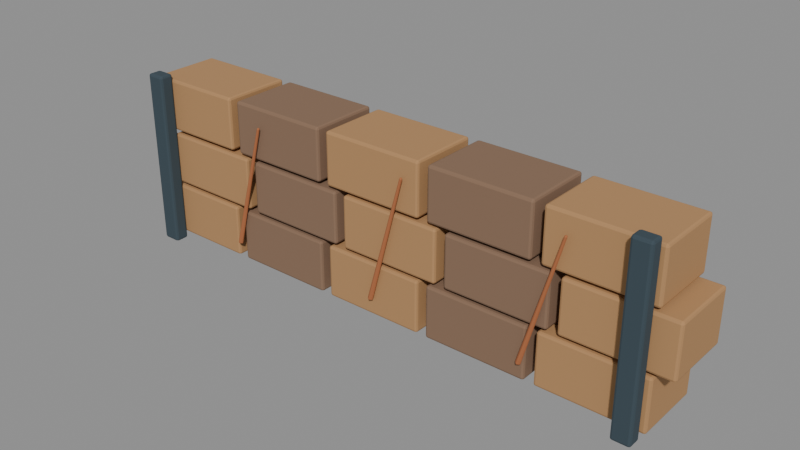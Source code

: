 # Source: quarry_retaining_sculpt.blend  (saved by Blender 5.2.44; exported with 4.5.12 LTS)
import bpy
from mathutils import Matrix  # noqa: F401  (used for matrix-valued properties, if any)

bpy.ops.wm.read_factory_settings(use_empty=True)
scene = bpy.context.scene
scene.name = 'Fort6_quarry_retaining'

# ---- materials (node trees are filled in below, after node groups)
mat_fortart2_ochre = bpy.data.materials.new('FortArt2_ochre')
mat_fortart2_ochre.diffuse_color = (0.4621, 0.2542, 0.1095, 1.0)
mat_fortart2_ruststone = bpy.data.materials.new('FortArt2_ruststone')
mat_fortart2_ruststone.diffuse_color = (0.2502, 0.15, 0.09306, 1.0)
mat_fortart2_iron_014 = bpy.data.materials.new('FortArt2_iron.014')
mat_fortart2_iron_014.diffuse_color = (0.04092, 0.06663, 0.08438, 1.0)
mat_fortart2_copper_009 = bpy.data.materials.new('FortArt2_copper.009')
mat_fortart2_copper_009.diffuse_color = (0.4233, 0.1413, 0.05286, 1.0)

# ---- material node trees
mat_fortart2_ochre.use_nodes = True; mat_fortart2_ochre.node_tree.nodes.clear()
_N = mat_fortart2_ochre.node_tree.nodes; _L = mat_fortart2_ochre.node_tree.links
n0 = _N.new('ShaderNodeBsdfPrincipled'); n0.name = 'Principled BSDF'; n0.location = (-200, 100)
n0.inputs[0].default_value = (0.4621, 0.2542, 0.1095, 1.0)
n0.inputs[1].default_value = 0.08
n0.inputs[2].default_value = 0.86
n0.inputs[10].default_value = 0.005
n1 = _N.new('ShaderNodeOutputMaterial'); n1.name = 'Material Output'; n1.location = (200, 100)
_L.new(n0.outputs[0], n1.inputs[0])
n1.is_active_output = True
mat_fortart2_ruststone.use_nodes = True; mat_fortart2_ruststone.node_tree.nodes.clear()
_N = mat_fortart2_ruststone.node_tree.nodes; _L = mat_fortart2_ruststone.node_tree.links
n0 = _N.new('ShaderNodeBsdfPrincipled'); n0.name = 'Principled BSDF'; n0.location = (-200, 100)
n0.inputs[0].default_value = (0.2502, 0.15, 0.09306, 1.0)
n0.inputs[1].default_value = 0.08
n0.inputs[2].default_value = 0.86
n0.inputs[10].default_value = 0.005
n1 = _N.new('ShaderNodeOutputMaterial'); n1.name = 'Material Output'; n1.location = (200, 100)
_L.new(n0.outputs[0], n1.inputs[0])
n1.is_active_output = True
mat_fortart2_iron_014.use_nodes = True; mat_fortart2_iron_014.node_tree.nodes.clear()
_N = mat_fortart2_iron_014.node_tree.nodes; _L = mat_fortart2_iron_014.node_tree.links
n0 = _N.new('ShaderNodeBsdfPrincipled'); n0.name = 'Principled BSDF'; n0.location = (-200, 100)
n0.inputs[0].default_value = (0.04092, 0.06663, 0.08438, 1.0)
n0.inputs[1].default_value = 0.08
n0.inputs[2].default_value = 0.86
n0.inputs[10].default_value = 0.005
n1 = _N.new('ShaderNodeOutputMaterial'); n1.name = 'Material Output'; n1.location = (200, 100)
_L.new(n0.outputs[0], n1.inputs[0])
n1.is_active_output = True
mat_fortart2_copper_009.use_nodes = True; mat_fortart2_copper_009.node_tree.nodes.clear()
_N = mat_fortart2_copper_009.node_tree.nodes; _L = mat_fortart2_copper_009.node_tree.links
n0 = _N.new('ShaderNodeBsdfPrincipled'); n0.name = 'Principled BSDF'; n0.location = (-200, 100)
n0.inputs[0].default_value = (0.4233, 0.1413, 0.05286, 1.0)
n0.inputs[1].default_value = 0.08
n0.inputs[2].default_value = 0.86
n0.inputs[10].default_value = 0.005
n1 = _N.new('ShaderNodeOutputMaterial'); n1.name = 'Material Output'; n1.location = (200, 100)
_L.new(n0.outputs[0], n1.inputs[0])
n1.is_active_output = True

# ---- meshes
me_cube_2056 = bpy.data.meshes.new('Cube.2056')
me_cube_2056.from_pydata([(-0.55, -0.375, -0.28), (-0.55, -0.375, 0.28), (-0.55, 0.375, -0.28), (-0.55, 0.375, 0.28), (0.55, -0.375, -0.28), (0.55, -0.375, 0.28), (0.55, 0.375, -0.28), (0.55, 0.375, 0.28)], [], [(0, 1, 3, 2), (2, 3, 7, 6), (6, 7, 5, 4), (4, 5, 1, 0), (2, 6, 4, 0), (7, 3, 1, 5)])
_uv = me_cube_2056.uv_layers.new(name='UVMap')
_uv.uv.foreach_set('vector', [0.375, 0.0, 0.625, 0.0, 0.625, 0.25, 0.375, 0.25, 0.375, 0.25, 0.625, 0.25, 0.625, 0.5, 0.375, 0.5, 0.375, 0.5, 0.625, 0.5, 0.625, 0.75, 0.375, 0.75, 0.375, 0.75, 0.625, 0.75, 0.625, 1.0, 0.375, 1.0, 0.125, 0.5, 0.375, 0.5, 0.375, 0.75, 0.125, 0.75, 0.625, 0.5, 0.875, 0.5, 0.875, 0.75, 0.625, 0.75])
me_cube_2056.materials.append(mat_fortart2_ochre)
me_cube_2056.update()
me_cube_2057 = bpy.data.meshes.new('Cube.2057')
me_cube_2057.from_pydata([(-0.55, -0.375, -0.28), (-0.55, -0.375, 0.28), (-0.55, 0.375, -0.28), (-0.55, 0.375, 0.28), (0.55, -0.375, -0.28), (0.55, -0.375, 0.28), (0.55, 0.375, -0.28), (0.55, 0.375, 0.28)], [], [(0, 1, 3, 2), (2, 3, 7, 6), (6, 7, 5, 4), (4, 5, 1, 0), (2, 6, 4, 0), (7, 3, 1, 5)])
_uv = me_cube_2057.uv_layers.new(name='UVMap')
_uv.uv.foreach_set('vector', [0.375, 0.0, 0.625, 0.0, 0.625, 0.25, 0.375, 0.25, 0.375, 0.25, 0.625, 0.25, 0.625, 0.5, 0.375, 0.5, 0.375, 0.5, 0.625, 0.5, 0.625, 0.75, 0.375, 0.75, 0.375, 0.75, 0.625, 0.75, 0.625, 1.0, 0.375, 1.0, 0.125, 0.5, 0.375, 0.5, 0.375, 0.75, 0.125, 0.75, 0.625, 0.5, 0.875, 0.5, 0.875, 0.75, 0.625, 0.75])
me_cube_2057.materials.append(mat_fortart2_ruststone)
me_cube_2057.update()
me_cube_2058 = bpy.data.meshes.new('Cube.2058')
me_cube_2058.from_pydata([(-0.55, -0.375, -0.28), (-0.55, -0.375, 0.28), (-0.55, 0.375, -0.28), (-0.55, 0.375, 0.28), (0.55, -0.375, -0.28), (0.55, -0.375, 0.28), (0.55, 0.375, -0.28), (0.55, 0.375, 0.28)], [], [(0, 1, 3, 2), (2, 3, 7, 6), (6, 7, 5, 4), (4, 5, 1, 0), (2, 6, 4, 0), (7, 3, 1, 5)])
_uv = me_cube_2058.uv_layers.new(name='UVMap')
_uv.uv.foreach_set('vector', [0.375, 0.0, 0.625, 0.0, 0.625, 0.25, 0.375, 0.25, 0.375, 0.25, 0.625, 0.25, 0.625, 0.5, 0.375, 0.5, 0.375, 0.5, 0.625, 0.5, 0.625, 0.75, 0.375, 0.75, 0.375, 0.75, 0.625, 0.75, 0.625, 1.0, 0.375, 1.0, 0.125, 0.5, 0.375, 0.5, 0.375, 0.75, 0.125, 0.75, 0.625, 0.5, 0.875, 0.5, 0.875, 0.75, 0.625, 0.75])
me_cube_2058.materials.append(mat_fortart2_ochre)
me_cube_2058.update()
me_cube_2059 = bpy.data.meshes.new('Cube.2059')
me_cube_2059.from_pydata([(-0.55, -0.375, -0.28), (-0.55, -0.375, 0.28), (-0.55, 0.375, -0.28), (-0.55, 0.375, 0.28), (0.55, -0.375, -0.28), (0.55, -0.375, 0.28), (0.55, 0.375, -0.28), (0.55, 0.375, 0.28)], [], [(0, 1, 3, 2), (2, 3, 7, 6), (6, 7, 5, 4), (4, 5, 1, 0), (2, 6, 4, 0), (7, 3, 1, 5)])
_uv = me_cube_2059.uv_layers.new(name='UVMap')
_uv.uv.foreach_set('vector', [0.375, 0.0, 0.625, 0.0, 0.625, 0.25, 0.375, 0.25, 0.375, 0.25, 0.625, 0.25, 0.625, 0.5, 0.375, 0.5, 0.375, 0.5, 0.625, 0.5, 0.625, 0.75, 0.375, 0.75, 0.375, 0.75, 0.625, 0.75, 0.625, 1.0, 0.375, 1.0, 0.125, 0.5, 0.375, 0.5, 0.375, 0.75, 0.125, 0.75, 0.625, 0.5, 0.875, 0.5, 0.875, 0.75, 0.625, 0.75])
me_cube_2059.materials.append(mat_fortart2_ruststone)
me_cube_2059.update()
me_cube_2060 = bpy.data.meshes.new('Cube.2060')
me_cube_2060.from_pydata([(-0.55, -0.375, -0.28), (-0.55, -0.375, 0.28), (-0.55, 0.375, -0.28), (-0.55, 0.375, 0.28), (0.55, -0.375, -0.28), (0.55, -0.375, 0.28), (0.55, 0.375, -0.28), (0.55, 0.375, 0.28)], [], [(0, 1, 3, 2), (2, 3, 7, 6), (6, 7, 5, 4), (4, 5, 1, 0), (2, 6, 4, 0), (7, 3, 1, 5)])
_uv = me_cube_2060.uv_layers.new(name='UVMap')
_uv.uv.foreach_set('vector', [0.375, 0.0, 0.625, 0.0, 0.625, 0.25, 0.375, 0.25, 0.375, 0.25, 0.625, 0.25, 0.625, 0.5, 0.375, 0.5, 0.375, 0.5, 0.625, 0.5, 0.625, 0.75, 0.375, 0.75, 0.375, 0.75, 0.625, 0.75, 0.625, 1.0, 0.375, 1.0, 0.125, 0.5, 0.375, 0.5, 0.375, 0.75, 0.125, 0.75, 0.625, 0.5, 0.875, 0.5, 0.875, 0.75, 0.625, 0.75])
me_cube_2060.materials.append(mat_fortart2_ochre)
me_cube_2060.update()
me_cube_2061 = bpy.data.meshes.new('Cube.2061')
me_cube_2061.from_pydata([(-0.55, -0.375, -0.28), (-0.55, -0.375, 0.28), (-0.55, 0.375, -0.28), (-0.55, 0.375, 0.28), (0.55, -0.375, -0.28), (0.55, -0.375, 0.28), (0.55, 0.375, -0.28), (0.55, 0.375, 0.28)], [], [(0, 1, 3, 2), (2, 3, 7, 6), (6, 7, 5, 4), (4, 5, 1, 0), (2, 6, 4, 0), (7, 3, 1, 5)])
_uv = me_cube_2061.uv_layers.new(name='UVMap')
_uv.uv.foreach_set('vector', [0.375, 0.0, 0.625, 0.0, 0.625, 0.25, 0.375, 0.25, 0.375, 0.25, 0.625, 0.25, 0.625, 0.5, 0.375, 0.5, 0.375, 0.5, 0.625, 0.5, 0.625, 0.75, 0.375, 0.75, 0.375, 0.75, 0.625, 0.75, 0.625, 1.0, 0.375, 1.0, 0.125, 0.5, 0.375, 0.5, 0.375, 0.75, 0.125, 0.75, 0.625, 0.5, 0.875, 0.5, 0.875, 0.75, 0.625, 0.75])
me_cube_2061.materials.append(mat_fortart2_ochre)
me_cube_2061.update()
me_cube_2062 = bpy.data.meshes.new('Cube.2062')
me_cube_2062.from_pydata([(-0.55, -0.375, -0.28), (-0.55, -0.375, 0.28), (-0.55, 0.375, -0.28), (-0.55, 0.375, 0.28), (0.55, -0.375, -0.28), (0.55, -0.375, 0.28), (0.55, 0.375, -0.28), (0.55, 0.375, 0.28)], [], [(0, 1, 3, 2), (2, 3, 7, 6), (6, 7, 5, 4), (4, 5, 1, 0), (2, 6, 4, 0), (7, 3, 1, 5)])
_uv = me_cube_2062.uv_layers.new(name='UVMap')
_uv.uv.foreach_set('vector', [0.375, 0.0, 0.625, 0.0, 0.625, 0.25, 0.375, 0.25, 0.375, 0.25, 0.625, 0.25, 0.625, 0.5, 0.375, 0.5, 0.375, 0.5, 0.625, 0.5, 0.625, 0.75, 0.375, 0.75, 0.375, 0.75, 0.625, 0.75, 0.625, 1.0, 0.375, 1.0, 0.125, 0.5, 0.375, 0.5, 0.375, 0.75, 0.125, 0.75, 0.625, 0.5, 0.875, 0.5, 0.875, 0.75, 0.625, 0.75])
me_cube_2062.materials.append(mat_fortart2_ruststone)
me_cube_2062.update()
me_cube_2063 = bpy.data.meshes.new('Cube.2063')
me_cube_2063.from_pydata([(-0.55, -0.375, -0.28), (-0.55, -0.375, 0.28), (-0.55, 0.375, -0.28), (-0.55, 0.375, 0.28), (0.55, -0.375, -0.28), (0.55, -0.375, 0.28), (0.55, 0.375, -0.28), (0.55, 0.375, 0.28)], [], [(0, 1, 3, 2), (2, 3, 7, 6), (6, 7, 5, 4), (4, 5, 1, 0), (2, 6, 4, 0), (7, 3, 1, 5)])
_uv = me_cube_2063.uv_layers.new(name='UVMap')
_uv.uv.foreach_set('vector', [0.375, 0.0, 0.625, 0.0, 0.625, 0.25, 0.375, 0.25, 0.375, 0.25, 0.625, 0.25, 0.625, 0.5, 0.375, 0.5, 0.375, 0.5, 0.625, 0.5, 0.625, 0.75, 0.375, 0.75, 0.375, 0.75, 0.625, 0.75, 0.625, 1.0, 0.375, 1.0, 0.125, 0.5, 0.375, 0.5, 0.375, 0.75, 0.125, 0.75, 0.625, 0.5, 0.875, 0.5, 0.875, 0.75, 0.625, 0.75])
me_cube_2063.materials.append(mat_fortart2_ochre)
me_cube_2063.update()
me_cube_2064 = bpy.data.meshes.new('Cube.2064')
me_cube_2064.from_pydata([(-0.55, -0.375, -0.28), (-0.55, -0.375, 0.28), (-0.55, 0.375, -0.28), (-0.55, 0.375, 0.28), (0.55, -0.375, -0.28), (0.55, -0.375, 0.28), (0.55, 0.375, -0.28), (0.55, 0.375, 0.28)], [], [(0, 1, 3, 2), (2, 3, 7, 6), (6, 7, 5, 4), (4, 5, 1, 0), (2, 6, 4, 0), (7, 3, 1, 5)])
_uv = me_cube_2064.uv_layers.new(name='UVMap')
_uv.uv.foreach_set('vector', [0.375, 0.0, 0.625, 0.0, 0.625, 0.25, 0.375, 0.25, 0.375, 0.25, 0.625, 0.25, 0.625, 0.5, 0.375, 0.5, 0.375, 0.5, 0.625, 0.5, 0.625, 0.75, 0.375, 0.75, 0.375, 0.75, 0.625, 0.75, 0.625, 1.0, 0.375, 1.0, 0.125, 0.5, 0.375, 0.5, 0.375, 0.75, 0.125, 0.75, 0.625, 0.5, 0.875, 0.5, 0.875, 0.75, 0.625, 0.75])
me_cube_2064.materials.append(mat_fortart2_ruststone)
me_cube_2064.update()
me_cube_2065 = bpy.data.meshes.new('Cube.2065')
me_cube_2065.from_pydata([(-0.55, -0.375, -0.28), (-0.55, -0.375, 0.28), (-0.55, 0.375, -0.28), (-0.55, 0.375, 0.28), (0.55, -0.375, -0.28), (0.55, -0.375, 0.28), (0.55, 0.375, -0.28), (0.55, 0.375, 0.28)], [], [(0, 1, 3, 2), (2, 3, 7, 6), (6, 7, 5, 4), (4, 5, 1, 0), (2, 6, 4, 0), (7, 3, 1, 5)])
_uv = me_cube_2065.uv_layers.new(name='UVMap')
_uv.uv.foreach_set('vector', [0.375, 0.0, 0.625, 0.0, 0.625, 0.25, 0.375, 0.25, 0.375, 0.25, 0.625, 0.25, 0.625, 0.5, 0.375, 0.5, 0.375, 0.5, 0.625, 0.5, 0.625, 0.75, 0.375, 0.75, 0.375, 0.75, 0.625, 0.75, 0.625, 1.0, 0.375, 1.0, 0.125, 0.5, 0.375, 0.5, 0.375, 0.75, 0.125, 0.75, 0.625, 0.5, 0.875, 0.5, 0.875, 0.75, 0.625, 0.75])
me_cube_2065.materials.append(mat_fortart2_ochre)
me_cube_2065.update()
me_cube_2066 = bpy.data.meshes.new('Cube.2066')
me_cube_2066.from_pydata([(-0.55, -0.375, -0.28), (-0.55, -0.375, 0.28), (-0.55, 0.375, -0.28), (-0.55, 0.375, 0.28), (0.55, -0.375, -0.28), (0.55, -0.375, 0.28), (0.55, 0.375, -0.28), (0.55, 0.375, 0.28)], [], [(0, 1, 3, 2), (2, 3, 7, 6), (6, 7, 5, 4), (4, 5, 1, 0), (2, 6, 4, 0), (7, 3, 1, 5)])
_uv = me_cube_2066.uv_layers.new(name='UVMap')
_uv.uv.foreach_set('vector', [0.375, 0.0, 0.625, 0.0, 0.625, 0.25, 0.375, 0.25, 0.375, 0.25, 0.625, 0.25, 0.625, 0.5, 0.375, 0.5, 0.375, 0.5, 0.625, 0.5, 0.625, 0.75, 0.375, 0.75, 0.375, 0.75, 0.625, 0.75, 0.625, 1.0, 0.375, 1.0, 0.125, 0.5, 0.375, 0.5, 0.375, 0.75, 0.125, 0.75, 0.625, 0.5, 0.875, 0.5, 0.875, 0.75, 0.625, 0.75])
me_cube_2066.materials.append(mat_fortart2_ochre)
me_cube_2066.update()
me_cube_2067 = bpy.data.meshes.new('Cube.2067')
me_cube_2067.from_pydata([(-0.55, -0.375, -0.28), (-0.55, -0.375, 0.28), (-0.55, 0.375, -0.28), (-0.55, 0.375, 0.28), (0.55, -0.375, -0.28), (0.55, -0.375, 0.28), (0.55, 0.375, -0.28), (0.55, 0.375, 0.28)], [], [(0, 1, 3, 2), (2, 3, 7, 6), (6, 7, 5, 4), (4, 5, 1, 0), (2, 6, 4, 0), (7, 3, 1, 5)])
_uv = me_cube_2067.uv_layers.new(name='UVMap')
_uv.uv.foreach_set('vector', [0.375, 0.0, 0.625, 0.0, 0.625, 0.25, 0.375, 0.25, 0.375, 0.25, 0.625, 0.25, 0.625, 0.5, 0.375, 0.5, 0.375, 0.5, 0.625, 0.5, 0.625, 0.75, 0.375, 0.75, 0.375, 0.75, 0.625, 0.75, 0.625, 1.0, 0.375, 1.0, 0.125, 0.5, 0.375, 0.5, 0.375, 0.75, 0.125, 0.75, 0.625, 0.5, 0.875, 0.5, 0.875, 0.75, 0.625, 0.75])
me_cube_2067.materials.append(mat_fortart2_ruststone)
me_cube_2067.update()
me_cube_2068 = bpy.data.meshes.new('Cube.2068')
me_cube_2068.from_pydata([(-0.55, -0.375, -0.28), (-0.55, -0.375, 0.28), (-0.55, 0.375, -0.28), (-0.55, 0.375, 0.28), (0.55, -0.375, -0.28), (0.55, -0.375, 0.28), (0.55, 0.375, -0.28), (0.55, 0.375, 0.28)], [], [(0, 1, 3, 2), (2, 3, 7, 6), (6, 7, 5, 4), (4, 5, 1, 0), (2, 6, 4, 0), (7, 3, 1, 5)])
_uv = me_cube_2068.uv_layers.new(name='UVMap')
_uv.uv.foreach_set('vector', [0.375, 0.0, 0.625, 0.0, 0.625, 0.25, 0.375, 0.25, 0.375, 0.25, 0.625, 0.25, 0.625, 0.5, 0.375, 0.5, 0.375, 0.5, 0.625, 0.5, 0.625, 0.75, 0.375, 0.75, 0.375, 0.75, 0.625, 0.75, 0.625, 1.0, 0.375, 1.0, 0.125, 0.5, 0.375, 0.5, 0.375, 0.75, 0.125, 0.75, 0.625, 0.5, 0.875, 0.5, 0.875, 0.75, 0.625, 0.75])
me_cube_2068.materials.append(mat_fortart2_ochre)
me_cube_2068.update()
me_cube_2069 = bpy.data.meshes.new('Cube.2069')
me_cube_2069.from_pydata([(-0.55, -0.375, -0.28), (-0.55, -0.375, 0.28), (-0.55, 0.375, -0.28), (-0.55, 0.375, 0.28), (0.55, -0.375, -0.28), (0.55, -0.375, 0.28), (0.55, 0.375, -0.28), (0.55, 0.375, 0.28)], [], [(0, 1, 3, 2), (2, 3, 7, 6), (6, 7, 5, 4), (4, 5, 1, 0), (2, 6, 4, 0), (7, 3, 1, 5)])
_uv = me_cube_2069.uv_layers.new(name='UVMap')
_uv.uv.foreach_set('vector', [0.375, 0.0, 0.625, 0.0, 0.625, 0.25, 0.375, 0.25, 0.375, 0.25, 0.625, 0.25, 0.625, 0.5, 0.375, 0.5, 0.375, 0.5, 0.625, 0.5, 0.625, 0.75, 0.375, 0.75, 0.375, 0.75, 0.625, 0.75, 0.625, 1.0, 0.375, 1.0, 0.125, 0.5, 0.375, 0.5, 0.375, 0.75, 0.125, 0.75, 0.625, 0.5, 0.875, 0.5, 0.875, 0.75, 0.625, 0.75])
me_cube_2069.materials.append(mat_fortart2_ruststone)
me_cube_2069.update()
me_cube_2070 = bpy.data.meshes.new('Cube.2070')
me_cube_2070.from_pydata([(-0.55, -0.375, -0.28), (-0.55, -0.375, 0.28), (-0.55, 0.375, -0.28), (-0.55, 0.375, 0.28), (0.55, -0.375, -0.28), (0.55, -0.375, 0.28), (0.55, 0.375, -0.28), (0.55, 0.375, 0.28)], [], [(0, 1, 3, 2), (2, 3, 7, 6), (6, 7, 5, 4), (4, 5, 1, 0), (2, 6, 4, 0), (7, 3, 1, 5)])
_uv = me_cube_2070.uv_layers.new(name='UVMap')
_uv.uv.foreach_set('vector', [0.375, 0.0, 0.625, 0.0, 0.625, 0.25, 0.375, 0.25, 0.375, 0.25, 0.625, 0.25, 0.625, 0.5, 0.375, 0.5, 0.375, 0.5, 0.625, 0.5, 0.625, 0.75, 0.375, 0.75, 0.375, 0.75, 0.625, 0.75, 0.625, 1.0, 0.375, 1.0, 0.125, 0.5, 0.375, 0.5, 0.375, 0.75, 0.125, 0.75, 0.625, 0.5, 0.875, 0.5, 0.875, 0.75, 0.625, 0.75])
me_cube_2070.materials.append(mat_fortart2_ochre)
me_cube_2070.update()
me_cube_2071 = bpy.data.meshes.new('Cube.2071')
me_cube_2071.from_pydata([(-0.1, -0.075, -0.95), (-0.1, -0.075, 0.95), (-0.1, 0.075, -0.95), (-0.1, 0.075, 0.95), (0.1, -0.075, -0.95), (0.1, -0.075, 0.95), (0.1, 0.075, -0.95), (0.1, 0.075, 0.95)], [], [(0, 1, 3, 2), (2, 3, 7, 6), (6, 7, 5, 4), (4, 5, 1, 0), (2, 6, 4, 0), (7, 3, 1, 5)])
_uv = me_cube_2071.uv_layers.new(name='UVMap')
_uv.uv.foreach_set('vector', [0.375, 0.0, 0.625, 0.0, 0.625, 0.25, 0.375, 0.25, 0.375, 0.25, 0.625, 0.25, 0.625, 0.5, 0.375, 0.5, 0.375, 0.5, 0.625, 0.5, 0.625, 0.75, 0.375, 0.75, 0.375, 0.75, 0.625, 0.75, 0.625, 1.0, 0.375, 1.0, 0.125, 0.5, 0.375, 0.5, 0.375, 0.75, 0.125, 0.75, 0.625, 0.5, 0.875, 0.5, 0.875, 0.75, 0.625, 0.75])
me_cube_2071.materials.append(mat_fortart2_iron_014)
me_cube_2071.update()
me_cube_2072 = bpy.data.meshes.new('Cube.2072')
me_cube_2072.from_pydata([(-0.1, -0.075, -0.95), (-0.1, -0.075, 0.95), (-0.1, 0.075, -0.95), (-0.1, 0.075, 0.95), (0.1, -0.075, -0.95), (0.1, -0.075, 0.95), (0.1, 0.075, -0.95), (0.1, 0.075, 0.95)], [], [(0, 1, 3, 2), (2, 3, 7, 6), (6, 7, 5, 4), (4, 5, 1, 0), (2, 6, 4, 0), (7, 3, 1, 5)])
_uv = me_cube_2072.uv_layers.new(name='UVMap')
_uv.uv.foreach_set('vector', [0.375, 0.0, 0.625, 0.0, 0.625, 0.25, 0.375, 0.25, 0.375, 0.25, 0.625, 0.25, 0.625, 0.5, 0.375, 0.5, 0.375, 0.5, 0.625, 0.5, 0.625, 0.75, 0.375, 0.75, 0.375, 0.75, 0.625, 0.75, 0.625, 1.0, 0.375, 1.0, 0.125, 0.5, 0.375, 0.5, 0.375, 0.75, 0.125, 0.75, 0.625, 0.5, 0.875, 0.5, 0.875, 0.75, 0.625, 0.75])
me_cube_2072.materials.append(mat_fortart2_iron_014)
me_cube_2072.update()
me_cone_1419 = bpy.data.meshes.new('Cone.1419')
me_cone_1419.from_pydata([(0.0, 0.035, -0.7281), (0.0, 0.02, 0.7281), (0.035, 0.0, -0.7281), (0.02, 0.0, 0.7281), (0.0, -0.035, -0.7281), (0.0, -0.02, 0.7281), (-0.035, 0.0, -0.7281), (-0.02, 0.0, 0.7281)], [], [(0, 1, 3, 2), (2, 3, 5, 4), (3, 1, 7, 5), (4, 5, 7, 6), (6, 7, 1, 0), (0, 2, 4, 6)])
_uv = me_cone_1419.uv_layers.new(name='UVMap')
_uv.uv.foreach_set('vector', [1.0, 0.5, 1.0, 1.0, 0.75, 1.0, 0.75, 0.5, 0.75, 0.5, 0.75, 1.0, 0.5, 1.0, 0.5, 0.5, 0.49, 0.25, 0.25, 0.49, 0.01, 0.25, 0.25, 0.01, 0.5, 0.5, 0.5, 1.0, 0.25, 1.0, 0.25, 0.5, 0.25, 0.5, 0.25, 1.0, 0.0, 1.0, 0.0, 0.5, 0.75, 0.49, 0.99, 0.25, 0.75, 0.01, 0.51, 0.25])
me_cone_1419.materials.append(mat_fortart2_copper_009)
me_cone_1419.update()
me_cone_1420 = bpy.data.meshes.new('Cone.1420')
me_cone_1420.from_pydata([(0.0, 0.035, -0.7281), (0.0, 0.02, 0.7281), (0.035, 0.0, -0.7281), (0.02, 0.0, 0.7281), (0.0, -0.035, -0.7281), (0.0, -0.02, 0.7281), (-0.035, 0.0, -0.7281), (-0.02, 0.0, 0.7281)], [], [(0, 1, 3, 2), (2, 3, 5, 4), (3, 1, 7, 5), (4, 5, 7, 6), (6, 7, 1, 0), (0, 2, 4, 6)])
_uv = me_cone_1420.uv_layers.new(name='UVMap')
_uv.uv.foreach_set('vector', [1.0, 0.5, 1.0, 1.0, 0.75, 1.0, 0.75, 0.5, 0.75, 0.5, 0.75, 1.0, 0.5, 1.0, 0.5, 0.5, 0.49, 0.25, 0.25, 0.49, 0.01, 0.25, 0.25, 0.01, 0.5, 0.5, 0.5, 1.0, 0.25, 1.0, 0.25, 0.5, 0.25, 0.5, 0.25, 1.0, 0.0, 1.0, 0.0, 0.5, 0.75, 0.49, 0.99, 0.25, 0.75, 0.01, 0.51, 0.25])
me_cone_1420.materials.append(mat_fortart2_copper_009)
me_cone_1420.update()
me_cone_1421 = bpy.data.meshes.new('Cone.1421')
me_cone_1421.from_pydata([(0.0, 0.035, -0.7281), (0.0, 0.02, 0.7281), (0.035, 0.0, -0.7281), (0.02, 0.0, 0.7281), (0.0, -0.035, -0.7281), (0.0, -0.02, 0.7281), (-0.035, 0.0, -0.7281), (-0.02, 0.0, 0.7281)], [], [(0, 1, 3, 2), (2, 3, 5, 4), (3, 1, 7, 5), (4, 5, 7, 6), (6, 7, 1, 0), (0, 2, 4, 6)])
_uv = me_cone_1421.uv_layers.new(name='UVMap')
_uv.uv.foreach_set('vector', [1.0, 0.5, 1.0, 1.0, 0.75, 1.0, 0.75, 0.5, 0.75, 0.5, 0.75, 1.0, 0.5, 1.0, 0.5, 0.5, 0.49, 0.25, 0.25, 0.49, 0.01, 0.25, 0.25, 0.01, 0.5, 0.5, 0.5, 1.0, 0.25, 1.0, 0.25, 0.5, 0.25, 0.5, 0.25, 1.0, 0.0, 1.0, 0.0, 0.5, 0.75, 0.49, 0.99, 0.25, 0.75, 0.01, 0.51, 0.25])
me_cone_1421.materials.append(mat_fortart2_copper_009)
me_cone_1421.update()

# ---- objects
ob_quarry_retaining = bpy.data.objects.new('quarry_retaining', None)
ob_cutblock = bpy.data.objects.new('CutBlock', me_cube_2056)
ob_cutblock_001 = bpy.data.objects.new('CutBlock.001', me_cube_2057)
ob_cutblock_002 = bpy.data.objects.new('CutBlock.002', me_cube_2058)
ob_cutblock_003 = bpy.data.objects.new('CutBlock.003', me_cube_2059)
ob_cutblock_004 = bpy.data.objects.new('CutBlock.004', me_cube_2060)
ob_cutblock_005 = bpy.data.objects.new('CutBlock.005', me_cube_2061)
ob_cutblock_006 = bpy.data.objects.new('CutBlock.006', me_cube_2062)
ob_cutblock_007 = bpy.data.objects.new('CutBlock.007', me_cube_2063)
ob_cutblock_008 = bpy.data.objects.new('CutBlock.008', me_cube_2064)
ob_cutblock_009 = bpy.data.objects.new('CutBlock.009', me_cube_2065)
ob_cutblock_010 = bpy.data.objects.new('CutBlock.010', me_cube_2066)
ob_cutblock_011 = bpy.data.objects.new('CutBlock.011', me_cube_2067)
ob_cutblock_012 = bpy.data.objects.new('CutBlock.012', me_cube_2068)
ob_cutblock_013 = bpy.data.objects.new('CutBlock.013', me_cube_2069)
ob_cutblock_014 = bpy.data.objects.new('CutBlock.014', me_cube_2070)
ob_ironbrace = bpy.data.objects.new('IronBrace', me_cube_2071)
ob_ironbrace_001 = bpy.data.objects.new('IronBrace.001', me_cube_2072)
ob_oreseam = bpy.data.objects.new('OreSeam', me_cone_1419)
ob_oreseam_001 = bpy.data.objects.new('OreSeam.001', me_cone_1420)
ob_oreseam_002 = bpy.data.objects.new('OreSeam.002', me_cone_1421)

# ---- transforms, parenting, visibility, modifiers, constraints
ob_quarry_retaining.location = (0.0, 0.0, 0.0)
ob_cutblock.parent = ob_quarry_retaining
ob_cutblock.location = (-2.4, 0.0, 0.3)
_m = ob_cutblock.modifiers.new('Hand softened edges', 'BEVEL')
_m.width = 0.025
_m.width_pct = 0.025
_m.segments = 2
_m.angle_limit = 0.6109
ob_cutblock_001.parent = ob_quarry_retaining
ob_cutblock_001.location = (-1.2, 0.0, 0.3)
_m = ob_cutblock_001.modifiers.new('Hand softened edges', 'BEVEL')
_m.width = 0.025
_m.width_pct = 0.025
_m.segments = 2
_m.angle_limit = 0.6109
ob_cutblock_002.parent = ob_quarry_retaining
ob_cutblock_002.location = (0.0, 0.0, 0.3)
_m = ob_cutblock_002.modifiers.new('Hand softened edges', 'BEVEL')
_m.width = 0.025
_m.width_pct = 0.025
_m.segments = 2
_m.angle_limit = 0.6109
ob_cutblock_003.parent = ob_quarry_retaining
ob_cutblock_003.location = (1.2, 0.0, 0.3)
_m = ob_cutblock_003.modifiers.new('Hand softened edges', 'BEVEL')
_m.width = 0.025
_m.width_pct = 0.025
_m.segments = 2
_m.angle_limit = 0.6109
ob_cutblock_004.parent = ob_quarry_retaining
ob_cutblock_004.location = (2.4, 0.0, 0.3)
_m = ob_cutblock_004.modifiers.new('Hand softened edges', 'BEVEL')
_m.width = 0.025
_m.width_pct = 0.025
_m.segments = 2
_m.angle_limit = 0.6109
ob_cutblock_005.parent = ob_quarry_retaining
ob_cutblock_005.location = (-2.2, 0.0, 0.9)
_m = ob_cutblock_005.modifiers.new('Hand softened edges', 'BEVEL')
_m.width = 0.025
_m.width_pct = 0.025
_m.segments = 2
_m.angle_limit = 0.6109
ob_cutblock_006.parent = ob_quarry_retaining
ob_cutblock_006.location = (-1.0, 0.0, 0.9)
_m = ob_cutblock_006.modifiers.new('Hand softened edges', 'BEVEL')
_m.width = 0.025
_m.width_pct = 0.025
_m.segments = 2
_m.angle_limit = 0.6109
ob_cutblock_007.parent = ob_quarry_retaining
ob_cutblock_007.location = (0.2, 0.0, 0.9)
_m = ob_cutblock_007.modifiers.new('Hand softened edges', 'BEVEL')
_m.width = 0.025
_m.width_pct = 0.025
_m.segments = 2
_m.angle_limit = 0.6109
ob_cutblock_008.parent = ob_quarry_retaining
ob_cutblock_008.location = (1.4, 0.0, 0.9)
_m = ob_cutblock_008.modifiers.new('Hand softened edges', 'BEVEL')
_m.width = 0.025
_m.width_pct = 0.025
_m.segments = 2
_m.angle_limit = 0.6109
ob_cutblock_009.parent = ob_quarry_retaining
ob_cutblock_009.location = (2.6, 0.0, 0.9)
_m = ob_cutblock_009.modifiers.new('Hand softened edges', 'BEVEL')
_m.width = 0.025
_m.width_pct = 0.025
_m.segments = 2
_m.angle_limit = 0.6109
ob_cutblock_010.parent = ob_quarry_retaining
ob_cutblock_010.location = (-2.4, 0.0, 1.5)
_m = ob_cutblock_010.modifiers.new('Hand softened edges', 'BEVEL')
_m.width = 0.025
_m.width_pct = 0.025
_m.segments = 2
_m.angle_limit = 0.6109
ob_cutblock_011.parent = ob_quarry_retaining
ob_cutblock_011.location = (-1.2, 0.0, 1.5)
_m = ob_cutblock_011.modifiers.new('Hand softened edges', 'BEVEL')
_m.width = 0.025
_m.width_pct = 0.025
_m.segments = 2
_m.angle_limit = 0.6109
ob_cutblock_012.parent = ob_quarry_retaining
ob_cutblock_012.location = (0.0, 0.0, 1.5)
_m = ob_cutblock_012.modifiers.new('Hand softened edges', 'BEVEL')
_m.width = 0.025
_m.width_pct = 0.025
_m.segments = 2
_m.angle_limit = 0.6109
ob_cutblock_013.parent = ob_quarry_retaining
ob_cutblock_013.location = (1.2, 0.0, 1.5)
_m = ob_cutblock_013.modifiers.new('Hand softened edges', 'BEVEL')
_m.width = 0.025
_m.width_pct = 0.025
_m.segments = 2
_m.angle_limit = 0.6109
ob_cutblock_014.parent = ob_quarry_retaining
ob_cutblock_014.location = (2.4, 0.0, 1.5)
_m = ob_cutblock_014.modifiers.new('Hand softened edges', 'BEVEL')
_m.width = 0.025
_m.width_pct = 0.025
_m.segments = 2
_m.angle_limit = 0.6109
ob_ironbrace.parent = ob_quarry_retaining
ob_ironbrace.location = (-2.8, -0.45, 0.9)
_m = ob_ironbrace.modifiers.new('Hand softened edges', 'BEVEL')
_m.width = 0.025
_m.width_pct = 0.025
_m.segments = 2
_m.angle_limit = 0.6109
ob_ironbrace_001.parent = ob_quarry_retaining
ob_ironbrace_001.location = (2.8, -0.45, 0.9)
_m = ob_ironbrace_001.modifiers.new('Hand softened edges', 'BEVEL')
_m.width = 0.025
_m.width_pct = 0.025
_m.segments = 2
_m.angle_limit = 0.6109
ob_oreseam.parent = ob_quarry_retaining
ob_oreseam.location = (-1.6, -0.41, 0.9)
ob_oreseam.rotation_euler = (0.2786, 1.333e-07, 1.521)
_m = ob_oreseam.modifiers.new('Hand softened edges', 'BEVEL')
_m.width = 0.025
_m.width_pct = 0.025
_m.segments = 2
_m.angle_limit = 0.6109
ob_oreseam_001.parent = ob_quarry_retaining
ob_oreseam_001.location = (0.2, -0.41, 0.9)
ob_oreseam_001.rotation_euler = (0.2786, 9.214e-08, 1.521)
_m = ob_oreseam_001.modifiers.new('Hand softened edges', 'BEVEL')
_m.width = 0.025
_m.width_pct = 0.025
_m.segments = 2
_m.angle_limit = 0.6109
ob_oreseam_002.parent = ob_quarry_retaining
ob_oreseam_002.location = (1.9, -0.41, 0.9)
ob_oreseam_002.rotation_euler = (0.2786, -6.948e-08, 1.521)
_m = ob_oreseam_002.modifiers.new('Hand softened edges', 'BEVEL')
_m.width = 0.025
_m.width_pct = 0.025
_m.segments = 2
_m.angle_limit = 0.6109

# ---- collection membership
scene.collection.objects.link(ob_quarry_retaining)
scene.collection.objects.link(ob_cutblock)
scene.collection.objects.link(ob_cutblock_001)
scene.collection.objects.link(ob_cutblock_002)
scene.collection.objects.link(ob_cutblock_003)
scene.collection.objects.link(ob_cutblock_004)
scene.collection.objects.link(ob_cutblock_005)
scene.collection.objects.link(ob_cutblock_006)
scene.collection.objects.link(ob_cutblock_007)
scene.collection.objects.link(ob_cutblock_008)
scene.collection.objects.link(ob_cutblock_009)
scene.collection.objects.link(ob_cutblock_010)
scene.collection.objects.link(ob_cutblock_011)
scene.collection.objects.link(ob_cutblock_012)
scene.collection.objects.link(ob_cutblock_013)
scene.collection.objects.link(ob_cutblock_014)
scene.collection.objects.link(ob_ironbrace)
scene.collection.objects.link(ob_ironbrace_001)
scene.collection.objects.link(ob_oreseam)
scene.collection.objects.link(ob_oreseam_001)
scene.collection.objects.link(ob_oreseam_002)

# ---- scene / render settings (as saved in the file)
scene.frame_start = 1; scene.frame_end = 25; scene.frame_set(1)
scene.render.engine = 'BLENDER_EEVEE_NEXT'
scene.render.image_settings.exr_codec = 'NONE'
scene.render.fps = 30
scene.render.use_bake_clear = False
scene.render.bake_margin = 0
scene.render.bake_bias = 0.0
scene.render.bake_samples = 0
scene.render.simplify_subdivision_render = 0
scene.render.simplify_child_particles_render = 0.0
scene.render.compositor_device = 'GPU'
scene.eevee.use_volume_custom_range = False
scene.eevee.gtao_distance = 0.0
scene.eevee.use_fast_gi = False
scene.eevee.fast_gi_thickness_near = 0.1
scene.eevee.fast_gi_thickness_far = 0.0
scene.eevee.ray_tracing_options.screen_trace_thickness = 0.1
bpy.context.view_layer.update()

# ---- added for rendering (the .blend has no active camera and no usable light): camera, sun + grey world if the file has none
cam_auto = bpy.data.cameras.new('AutoCamera')
cam_auto.lens = 50.0
cam_auto.sensor_width = 36.0
cam_auto.clip_end = 1000.0
ob_auto_camera = bpy.data.objects.new('AutoCamera', cam_auto)
scene.collection.objects.link(ob_auto_camera)
ob_auto_camera.location = (6.06967, -7.23861, 5.67574)
ob_auto_camera.rotation_euler = (1.09748, -7.21219e-08, 0.694738)
scene.camera = ob_auto_camera
light_auto_sun = bpy.data.lights.new('AutoSun', 'SUN')
light_auto_sun.energy = 3.0
light_auto_sun.angle = 0.0523599
ob_auto_sun = bpy.data.objects.new('AutoSun', light_auto_sun)
scene.collection.objects.link(ob_auto_sun)
ob_auto_sun.rotation_euler = (0.872665, 0.174533, 0.523599)
if scene.world is None:
    world_auto = bpy.data.worlds.new('AutoWorld')
    world_auto.color = (0.3, 0.3, 0.3)
    scene.world = world_auto
bpy.context.view_layer.update()
